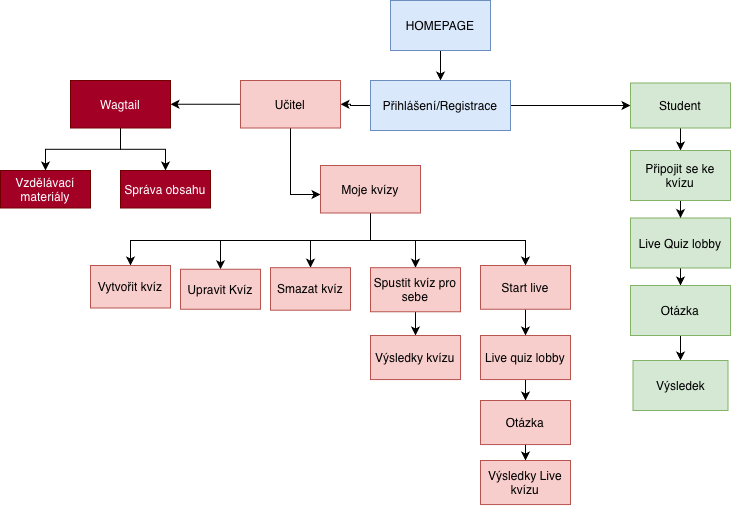

The diagram above was exported from draw.io. Its source (the exported page's mxGraphModel, read from the mxfile embedded in the PNG):
<mxGraphModel dx="1013" dy="684" grid="1" gridSize="10" guides="1" tooltips="1" connect="1" arrows="1" fold="1" page="1" pageScale="1" pageWidth="827" pageHeight="1169" math="0" shadow="0">
  <root>
    <mxCell id="0" />
    <mxCell id="1" parent="0" />
    <mxCell id="ZBsfurtrsPvs5Mrf3dZo-9" edge="1" parent="1" source="ZBsfurtrsPvs5Mrf3dZo-3" style="edgeStyle=orthogonalEdgeStyle;rounded=0;orthogonalLoop=1;jettySize=auto;html=1;entryX=0.5;entryY=0;entryDx=0;entryDy=0;" target="ZBsfurtrsPvs5Mrf3dZo-4">
      <mxGeometry relative="1" as="geometry" />
    </mxCell>
    <mxCell id="ZBsfurtrsPvs5Mrf3dZo-3" parent="1" style="rounded=0;whiteSpace=wrap;html=1;fillColor=#dae8fc;strokeColor=#6c8ebf;" value="HOMEPAGE" vertex="1">
      <mxGeometry height="50" width="100" x="420" y="20" as="geometry" />
    </mxCell>
    <mxCell id="ZBsfurtrsPvs5Mrf3dZo-11" edge="1" parent="1" source="ZBsfurtrsPvs5Mrf3dZo-4" style="edgeStyle=orthogonalEdgeStyle;rounded=0;orthogonalLoop=1;jettySize=auto;html=1;entryX=0;entryY=0.5;entryDx=0;entryDy=0;" target="ZBsfurtrsPvs5Mrf3dZo-10">
      <mxGeometry relative="1" as="geometry" />
    </mxCell>
    <mxCell id="ZBsfurtrsPvs5Mrf3dZo-22" edge="1" parent="1" source="ZBsfurtrsPvs5Mrf3dZo-4" style="edgeStyle=orthogonalEdgeStyle;rounded=0;orthogonalLoop=1;jettySize=auto;html=1;entryX=1;entryY=0.5;entryDx=0;entryDy=0;" target="ZBsfurtrsPvs5Mrf3dZo-21">
      <mxGeometry relative="1" as="geometry" />
    </mxCell>
    <mxCell id="ZBsfurtrsPvs5Mrf3dZo-4" parent="1" style="rounded=0;whiteSpace=wrap;html=1;fillColor=#dae8fc;strokeColor=#6c8ebf;" value="Přihlášení/Registrace" vertex="1">
      <mxGeometry height="50" width="140" x="400" y="100" as="geometry" />
    </mxCell>
    <mxCell id="ZBsfurtrsPvs5Mrf3dZo-17" edge="1" parent="1" source="ZBsfurtrsPvs5Mrf3dZo-10" style="edgeStyle=orthogonalEdgeStyle;rounded=0;orthogonalLoop=1;jettySize=auto;html=1;entryX=0.5;entryY=0;entryDx=0;entryDy=0;" target="ZBsfurtrsPvs5Mrf3dZo-12">
      <mxGeometry relative="1" as="geometry" />
    </mxCell>
    <mxCell id="ZBsfurtrsPvs5Mrf3dZo-10" parent="1" style="rounded=0;whiteSpace=wrap;html=1;fillColor=#d5e8d4;strokeColor=#82b366;" value="Student" vertex="1">
      <mxGeometry height="45" width="100" x="660" y="102.5" as="geometry" />
    </mxCell>
    <mxCell id="ZBsfurtrsPvs5Mrf3dZo-18" edge="1" parent="1" source="ZBsfurtrsPvs5Mrf3dZo-12" style="edgeStyle=orthogonalEdgeStyle;rounded=0;orthogonalLoop=1;jettySize=auto;html=1;entryX=0.5;entryY=0;entryDx=0;entryDy=0;" target="ZBsfurtrsPvs5Mrf3dZo-13">
      <mxGeometry relative="1" as="geometry" />
    </mxCell>
    <mxCell id="ZBsfurtrsPvs5Mrf3dZo-12" parent="1" style="rounded=0;whiteSpace=wrap;html=1;fillColor=#d5e8d4;strokeColor=#82b366;" value="Připojit se ke kvízu" vertex="1">
      <mxGeometry height="50" width="100" x="660" y="170" as="geometry" />
    </mxCell>
    <mxCell id="ZBsfurtrsPvs5Mrf3dZo-19" edge="1" parent="1" source="ZBsfurtrsPvs5Mrf3dZo-13" style="edgeStyle=orthogonalEdgeStyle;rounded=0;orthogonalLoop=1;jettySize=auto;html=1;entryX=0.5;entryY=0;entryDx=0;entryDy=0;" target="ZBsfurtrsPvs5Mrf3dZo-14">
      <mxGeometry relative="1" as="geometry" />
    </mxCell>
    <mxCell id="ZBsfurtrsPvs5Mrf3dZo-13" parent="1" style="rounded=0;whiteSpace=wrap;html=1;fillColor=#d5e8d4;strokeColor=#82b366;" value="Live Quiz lobby" vertex="1">
      <mxGeometry height="50" width="100" x="660" y="237.5" as="geometry" />
    </mxCell>
    <mxCell id="ZBsfurtrsPvs5Mrf3dZo-20" edge="1" parent="1" source="ZBsfurtrsPvs5Mrf3dZo-14" style="edgeStyle=orthogonalEdgeStyle;rounded=0;orthogonalLoop=1;jettySize=auto;html=1;entryX=0.5;entryY=0;entryDx=0;entryDy=0;" target="ZBsfurtrsPvs5Mrf3dZo-15">
      <mxGeometry relative="1" as="geometry" />
    </mxCell>
    <mxCell id="ZBsfurtrsPvs5Mrf3dZo-14" parent="1" style="rounded=0;whiteSpace=wrap;html=1;fillColor=#d5e8d4;strokeColor=#82b366;" value="Otázka" vertex="1">
      <mxGeometry height="50" width="100" x="660" y="305" as="geometry" />
    </mxCell>
    <mxCell id="ZBsfurtrsPvs5Mrf3dZo-15" parent="1" style="rounded=0;whiteSpace=wrap;html=1;fillColor=#d5e8d4;strokeColor=#82b366;" value="Výsledek" vertex="1">
      <mxGeometry height="50" width="95" x="662.5" y="380" as="geometry" />
    </mxCell>
    <mxCell id="ZBsfurtrsPvs5Mrf3dZo-27" edge="1" parent="1" source="ZBsfurtrsPvs5Mrf3dZo-21" style="edgeStyle=orthogonalEdgeStyle;rounded=0;orthogonalLoop=1;jettySize=auto;html=1;" target="ZBsfurtrsPvs5Mrf3dZo-24">
      <mxGeometry relative="1" as="geometry">
        <Array as="points">
          <mxPoint x="320" y="214" />
        </Array>
      </mxGeometry>
    </mxCell>
    <mxCell id="ZBsfurtrsPvs5Mrf3dZo-28" edge="1" parent="1" source="ZBsfurtrsPvs5Mrf3dZo-21" style="edgeStyle=orthogonalEdgeStyle;rounded=0;orthogonalLoop=1;jettySize=auto;html=1;" target="ZBsfurtrsPvs5Mrf3dZo-23">
      <mxGeometry relative="1" as="geometry" />
    </mxCell>
    <mxCell id="ZBsfurtrsPvs5Mrf3dZo-21" parent="1" style="rounded=0;whiteSpace=wrap;html=1;fillColor=#f8cecc;strokeColor=#b85450;" value="Učitel" vertex="1">
      <mxGeometry height="47.5" width="100" x="270" y="100" as="geometry" />
    </mxCell>
    <mxCell id="ZBsfurtrsPvs5Mrf3dZo-35" edge="1" parent="1" source="ZBsfurtrsPvs5Mrf3dZo-23" style="edgeStyle=orthogonalEdgeStyle;rounded=0;orthogonalLoop=1;jettySize=auto;html=1;entryX=0.5;entryY=0;entryDx=0;entryDy=0;" target="ZBsfurtrsPvs5Mrf3dZo-31">
      <mxGeometry relative="1" as="geometry" />
    </mxCell>
    <mxCell id="ZBsfurtrsPvs5Mrf3dZo-36" edge="1" parent="1" source="ZBsfurtrsPvs5Mrf3dZo-23" style="edgeStyle=orthogonalEdgeStyle;rounded=0;orthogonalLoop=1;jettySize=auto;html=1;entryX=0.5;entryY=0;entryDx=0;entryDy=0;" target="ZBsfurtrsPvs5Mrf3dZo-33">
      <mxGeometry relative="1" as="geometry" />
    </mxCell>
    <mxCell id="ZBsfurtrsPvs5Mrf3dZo-23" parent="1" style="rounded=0;whiteSpace=wrap;html=1;fillColor=#a20025;strokeColor=#6F0000;fontColor=#ffffff;" value="Wagtail&lt;span style=&quot;caret-color: rgba(0, 0, 0, 0); color: rgba(0, 0, 0, 0); font-family: monospace; font-size: 0px; text-align: start; white-space: nowrap;&quot;&gt;%3CmxGraphModel%3E%3Croot%3E%3CmxCell%20id%3D%220%22%2F%3E%3CmxCell%20id%3D%221%22%20parent%3D%220%22%2F%3E%3CmxCell%20id%3D%222%22%20parent%3D%221%22%20style%3D%22rounded%3D0%3BwhiteSpace%3Dwrap%3Bhtml%3D1%3BfillColor%3D%23f8cecc%3BstrokeColor%3D%23b85450%3B%22%20value%3D%22U%C4%8Ditel%22%20vertex%3D%221%22%3E%3CmxGeometry%20height%3D%2247.5%22%20width%3D%22100%22%20x%3D%22180%22%20y%3D%22141.25%22%20as%3D%22geometry%22%2F%3E%3C%2FmxCell%3E%3C%2Froot%3E%3C%2FmxGraphModel%3E&lt;/span&gt;" vertex="1">
      <mxGeometry height="47.5" width="100" x="100" y="100" as="geometry" />
    </mxCell>
    <mxCell id="ZBsfurtrsPvs5Mrf3dZo-44" edge="1" parent="1" source="ZBsfurtrsPvs5Mrf3dZo-24" style="edgeStyle=orthogonalEdgeStyle;rounded=0;orthogonalLoop=1;jettySize=auto;html=1;" target="ZBsfurtrsPvs5Mrf3dZo-38">
      <mxGeometry relative="1" as="geometry">
        <Array as="points">
          <mxPoint x="400" y="260" />
          <mxPoint x="160" y="260" />
        </Array>
      </mxGeometry>
    </mxCell>
    <mxCell id="ZBsfurtrsPvs5Mrf3dZo-45" edge="1" parent="1" source="ZBsfurtrsPvs5Mrf3dZo-24" style="edgeStyle=orthogonalEdgeStyle;rounded=0;orthogonalLoop=1;jettySize=auto;html=1;" target="ZBsfurtrsPvs5Mrf3dZo-39">
      <mxGeometry relative="1" as="geometry">
        <Array as="points">
          <mxPoint x="400" y="260" />
          <mxPoint x="250" y="260" />
        </Array>
      </mxGeometry>
    </mxCell>
    <mxCell id="ZBsfurtrsPvs5Mrf3dZo-46" edge="1" parent="1" source="ZBsfurtrsPvs5Mrf3dZo-24" style="edgeStyle=orthogonalEdgeStyle;rounded=0;orthogonalLoop=1;jettySize=auto;html=1;" target="ZBsfurtrsPvs5Mrf3dZo-40">
      <mxGeometry relative="1" as="geometry">
        <Array as="points">
          <mxPoint x="400" y="260" />
          <mxPoint x="340" y="260" />
        </Array>
      </mxGeometry>
    </mxCell>
    <mxCell id="ZBsfurtrsPvs5Mrf3dZo-49" edge="1" parent="1" source="ZBsfurtrsPvs5Mrf3dZo-24" style="edgeStyle=orthogonalEdgeStyle;rounded=0;orthogonalLoop=1;jettySize=auto;html=1;" target="ZBsfurtrsPvs5Mrf3dZo-41">
      <mxGeometry relative="1" as="geometry">
        <Array as="points">
          <mxPoint x="400" y="260" />
          <mxPoint x="445" y="260" />
        </Array>
      </mxGeometry>
    </mxCell>
    <mxCell id="ZBsfurtrsPvs5Mrf3dZo-50" edge="1" parent="1" source="ZBsfurtrsPvs5Mrf3dZo-24" style="edgeStyle=orthogonalEdgeStyle;rounded=0;orthogonalLoop=1;jettySize=auto;html=1;" target="ZBsfurtrsPvs5Mrf3dZo-42">
      <mxGeometry relative="1" as="geometry">
        <Array as="points">
          <mxPoint x="400" y="260" />
          <mxPoint x="555" y="260" />
        </Array>
      </mxGeometry>
    </mxCell>
    <mxCell id="ZBsfurtrsPvs5Mrf3dZo-24" parent="1" style="rounded=0;whiteSpace=wrap;html=1;fillColor=#f8cecc;strokeColor=#b85450;" value="Moje kvízy" vertex="1">
      <mxGeometry height="47.5" width="100" x="350" y="185" as="geometry" />
    </mxCell>
    <mxCell id="ZBsfurtrsPvs5Mrf3dZo-31" parent="1" style="rounded=0;whiteSpace=wrap;html=1;fillColor=#a20025;strokeColor=#6F0000;fontColor=#ffffff;" value="Vzdělávací materiály" vertex="1">
      <mxGeometry height="37.5" width="90" x="30" y="190" as="geometry" />
    </mxCell>
    <mxCell id="ZBsfurtrsPvs5Mrf3dZo-33" parent="1" style="rounded=0;whiteSpace=wrap;html=1;fillColor=#a20025;strokeColor=#6F0000;fontColor=#ffffff;" value="Správa obsahu" vertex="1">
      <mxGeometry height="37.5" width="90" x="150" y="190" as="geometry" />
    </mxCell>
    <mxCell id="ZBsfurtrsPvs5Mrf3dZo-38" parent="1" style="rounded=0;whiteSpace=wrap;html=1;fillColor=#f8cecc;strokeColor=#b85450;" value="Vytvořit kvíz" vertex="1">
      <mxGeometry height="42.5" width="80" x="120" y="285" as="geometry" />
    </mxCell>
    <mxCell id="ZBsfurtrsPvs5Mrf3dZo-39" parent="1" style="rounded=0;whiteSpace=wrap;html=1;fillColor=#f8cecc;strokeColor=#b85450;" value="Upra&lt;span style=&quot;caret-color: rgba(0, 0, 0, 0); color: rgba(0, 0, 0, 0); font-family: monospace; font-size: 0px; text-align: start; white-space: nowrap;&quot;&gt;%3CmxGraphModel%3E%3Croot%3E%3CmxCell%20id%3D%220%22%2F%3E%3CmxCell%20id%3D%221%22%20parent%3D%220%22%2F%3E%3CmxCell%20id%3D%222%22%20parent%3D%221%22%20style%3D%22rounded%3D0%3BwhiteSpace%3Dwrap%3Bhtml%3D1%3BfillColor%3D%23f8cecc%3BstrokeColor%3D%23b85450%3B%22%20value%3D%22Vytvo%C5%99it%20kv%C3%ADz%22%20vertex%3D%221%22%3E%3CmxGeometry%20height%3D%2247.5%22%20width%3D%22100%22%20x%3D%22100%22%20y%3D%22280%22%20as%3D%22geometry%22%2F%3E%3C%2FmxCell%3E%3C%2Froot%3E%3C%2FmxGraphModel%3E&lt;/span&gt;vit Kvíz&lt;span style=&quot;caret-color: rgba(0, 0, 0, 0); color: rgba(0, 0, 0, 0); font-family: monospace; font-size: 0px; text-align: start; white-space: nowrap;&quot;&gt;%3CmxGraphModel%3E%3Croot%3E%3CmxCell%20id%3D%220%22%2F%3E%3CmxCell%20id%3D%221%22%20parent%3D%220%22%2F%3E%3CmxCell%20id%3D%222%22%20parent%3D%221%22%20style%3D%22rounded%3D0%3BwhiteSpace%3Dwrap%3Bhtml%3D1%3BfillColor%3D%23f8cecc%3BstrokeColor%3D%23b85450%3B%22%20value%3D%22Vytvo%C5%99it%20kv%C3%ADz%22%20vertex%3D%221%22%3E%3CmxGeometry%20height%3D%2247.5%22%20width%3D%22100%22%20x%3D%22100%22%20y%3D%22280%22%20as%3D%22geometry%22%2F%3E%3C%2FmxCell%3E%3C%2Froot%3E%3C%2FmxGraphModel%3E&lt;/span&gt;" vertex="1">
      <mxGeometry height="40" width="80" x="210" y="288.75" as="geometry" />
    </mxCell>
    <mxCell id="ZBsfurtrsPvs5Mrf3dZo-40" parent="1" style="rounded=0;whiteSpace=wrap;html=1;fillColor=#f8cecc;strokeColor=#b85450;" value="Smazat kvíz" vertex="1">
      <mxGeometry height="42.5" width="80" x="300" y="287.19" as="geometry" />
    </mxCell>
    <mxCell id="ZBsfurtrsPvs5Mrf3dZo-53" edge="1" parent="1" source="ZBsfurtrsPvs5Mrf3dZo-41" style="edgeStyle=orthogonalEdgeStyle;rounded=0;orthogonalLoop=1;jettySize=auto;html=1;" target="ZBsfurtrsPvs5Mrf3dZo-52">
      <mxGeometry relative="1" as="geometry" />
    </mxCell>
    <mxCell id="ZBsfurtrsPvs5Mrf3dZo-41" parent="1" style="rounded=0;whiteSpace=wrap;html=1;fillColor=#f8cecc;strokeColor=#b85450;" value="Spustit kvíz pro sebe" vertex="1">
      <mxGeometry height="44.06" width="90" x="400" y="287.19" as="geometry" />
    </mxCell>
    <mxCell id="ZBsfurtrsPvs5Mrf3dZo-57" edge="1" parent="1" source="ZBsfurtrsPvs5Mrf3dZo-42" style="edgeStyle=orthogonalEdgeStyle;rounded=0;orthogonalLoop=1;jettySize=auto;html=1;entryX=0.5;entryY=0;entryDx=0;entryDy=0;" target="ZBsfurtrsPvs5Mrf3dZo-54">
      <mxGeometry relative="1" as="geometry" />
    </mxCell>
    <mxCell id="ZBsfurtrsPvs5Mrf3dZo-42" parent="1" style="rounded=0;whiteSpace=wrap;html=1;fillColor=#f8cecc;strokeColor=#b85450;" value="Start live" vertex="1">
      <mxGeometry height="43.75" width="90" x="510" y="285" as="geometry" />
    </mxCell>
    <mxCell id="ZBsfurtrsPvs5Mrf3dZo-52" parent="1" style="rounded=0;whiteSpace=wrap;html=1;fillColor=#f8cecc;strokeColor=#b85450;" value="Výsledky kvízu" vertex="1">
      <mxGeometry height="44.06" width="90" x="400" y="355" as="geometry" />
    </mxCell>
    <mxCell id="ZBsfurtrsPvs5Mrf3dZo-58" edge="1" parent="1" source="ZBsfurtrsPvs5Mrf3dZo-54" style="edgeStyle=orthogonalEdgeStyle;rounded=0;orthogonalLoop=1;jettySize=auto;html=1;" target="ZBsfurtrsPvs5Mrf3dZo-55">
      <mxGeometry relative="1" as="geometry" />
    </mxCell>
    <mxCell id="ZBsfurtrsPvs5Mrf3dZo-54" parent="1" style="rounded=0;whiteSpace=wrap;html=1;fillColor=#f8cecc;strokeColor=#b85450;" value="Live quiz lobby" vertex="1">
      <mxGeometry height="44.06" width="90" x="510" y="355" as="geometry" />
    </mxCell>
    <mxCell id="ZBsfurtrsPvs5Mrf3dZo-59" edge="1" parent="1" source="ZBsfurtrsPvs5Mrf3dZo-55" style="edgeStyle=orthogonalEdgeStyle;rounded=0;orthogonalLoop=1;jettySize=auto;html=1;entryX=0.5;entryY=0;entryDx=0;entryDy=0;" target="ZBsfurtrsPvs5Mrf3dZo-56">
      <mxGeometry relative="1" as="geometry" />
    </mxCell>
    <mxCell id="ZBsfurtrsPvs5Mrf3dZo-55" parent="1" style="rounded=0;whiteSpace=wrap;html=1;fillColor=#f8cecc;strokeColor=#b85450;" value="Otázka" vertex="1">
      <mxGeometry height="44.06" width="90" x="510" y="420" as="geometry" />
    </mxCell>
    <mxCell id="ZBsfurtrsPvs5Mrf3dZo-56" parent="1" style="rounded=0;whiteSpace=wrap;html=1;fillColor=#f8cecc;strokeColor=#b85450;" value="Výsledky Live kvízu" vertex="1">
      <mxGeometry height="44.06" width="90" x="510" y="480" as="geometry" />
    </mxCell>
  </root>
</mxGraphModel>